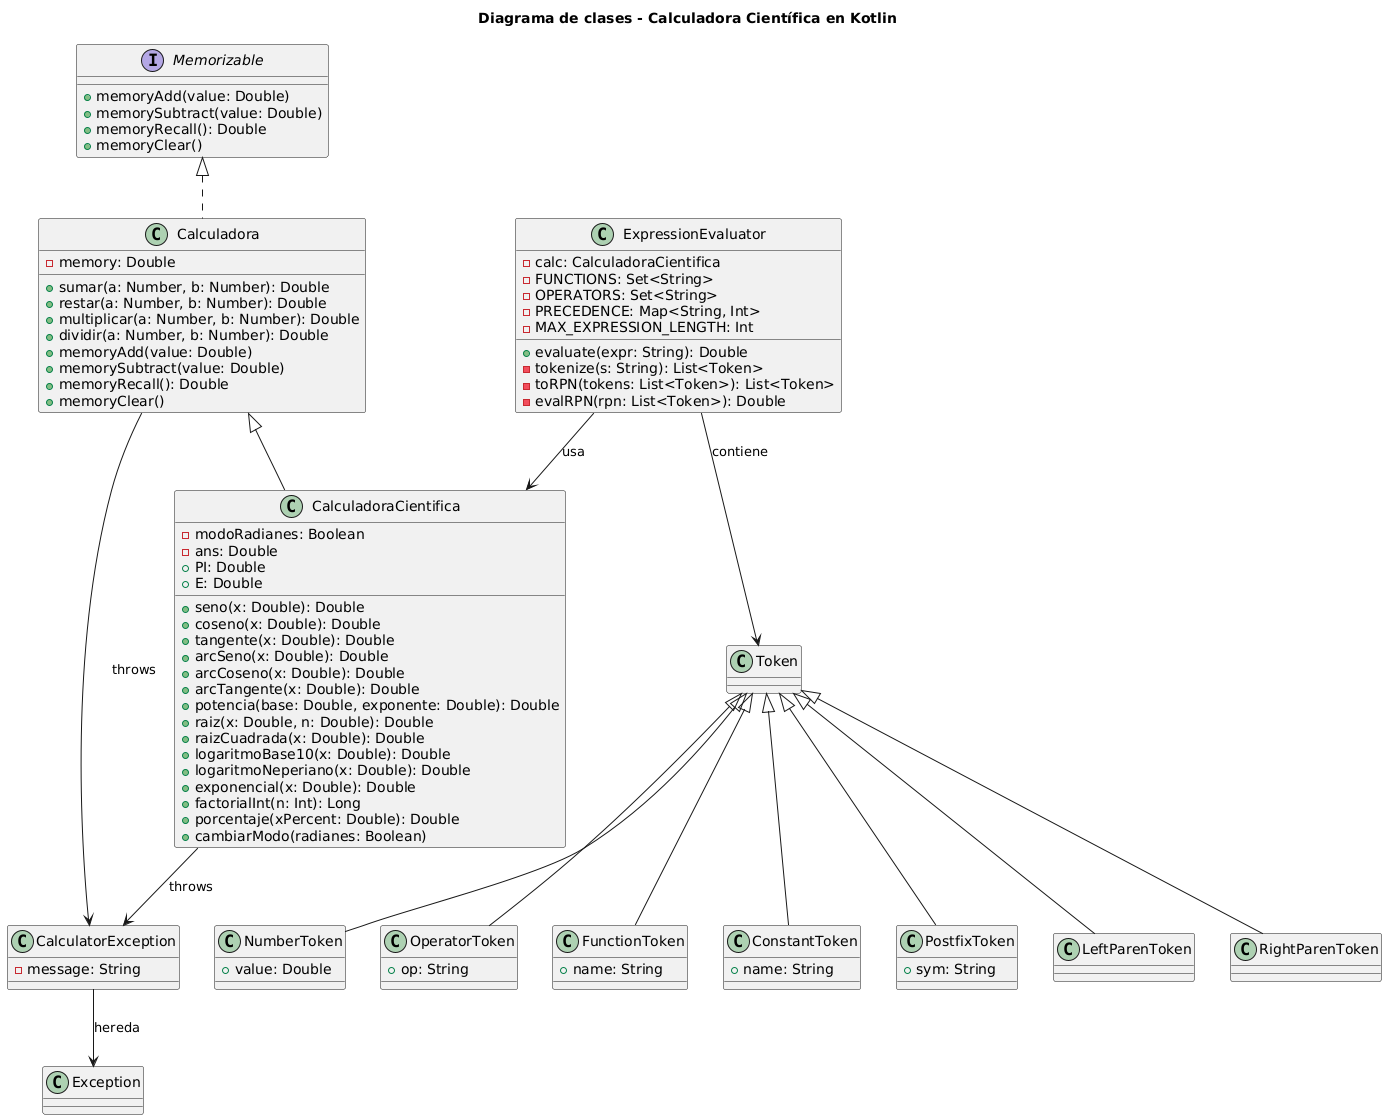

The diagram above was rendered by PlantUML. Its source (embedded in the PNG):
@startuml
title Diagrama de clases - Calculadora Científica en Kotlin

' === INTERFACES ===
interface Memorizable {
    +memoryAdd(value: Double)
    +memorySubtract(value: Double)
    +memoryRecall(): Double
    +memoryClear()
}

' === EXCEPCIÓN ===
class CalculatorException {
    -message: String
}

' === CLASE BASE ===
class Calculadora implements Memorizable {
    -memory: Double
    +sumar(a: Number, b: Number): Double
    +restar(a: Number, b: Number): Double
    +multiplicar(a: Number, b: Number): Double
    +dividir(a: Number, b: Number): Double
    +memoryAdd(value: Double)
    +memorySubtract(value: Double)
    +memoryRecall(): Double
    +memoryClear()
}

' === CLASE CIENTÍFICA ===
class CalculadoraCientifica extends Calculadora {
    -modoRadianes: Boolean
    -ans: Double
    +seno(x: Double): Double
    +coseno(x: Double): Double
    +tangente(x: Double): Double
    +arcSeno(x: Double): Double
    +arcCoseno(x: Double): Double
    +arcTangente(x: Double): Double
    +potencia(base: Double, exponente: Double): Double
    +raiz(x: Double, n: Double): Double
    +raizCuadrada(x: Double): Double
    +logaritmoBase10(x: Double): Double
    +logaritmoNeperiano(x: Double): Double
    +exponencial(x: Double): Double
    +factorialInt(n: Int): Long
    +porcentaje(xPercent: Double): Double
    +cambiarModo(radianes: Boolean)
    +PI: Double
    +E: Double
}

' === TOKEN SELLED CLASS (INTERNA A EXPRESSIONEVALUATOR) ===
class Token {
}
class NumberToken {
    +value: Double
}
class OperatorToken {
    +op: String
}
class FunctionToken {
    +name: String
}
class ConstantToken {
    +name: String
}
class PostfixToken {
    +sym: String
}
class LeftParenToken
class RightParenToken

Token <|-- NumberToken
Token <|-- OperatorToken
Token <|-- FunctionToken
Token <|-- ConstantToken
Token <|-- PostfixToken
Token <|-- LeftParenToken
Token <|-- RightParenToken

' === EVALUADOR DE EXPRESIONES ===
class ExpressionEvaluator {
    -calc: CalculadoraCientifica
    -FUNCTIONS: Set<String>
    -OPERATORS: Set<String>
    -PRECEDENCE: Map<String, Int>
    -MAX_EXPRESSION_LENGTH: Int
    +evaluate(expr: String): Double
    -tokenize(s: String): List<Token>
    -toRPN(tokens: List<Token>): List<Token>
    -evalRPN(rpn: List<Token>): Double
}

' === RELACIONES ===
CalculadoraCientifica --> CalculatorException : «throws»
Calculadora --> CalculatorException : «throws»
ExpressionEvaluator --> CalculadoraCientifica : usa
ExpressionEvaluator --> Token : contiene
CalculatorException --> Exception : hereda
@enduml